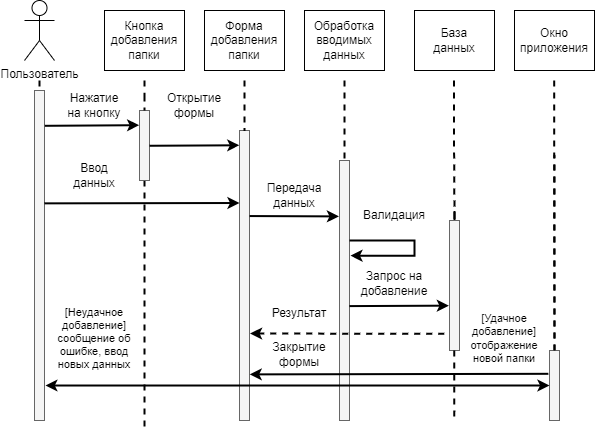

The diagram above was exported from draw.io. Its source (the exported page's mxGraphModel, read from the mxfile embedded in the PNG):
<mxGraphModel dx="2310" dy="-382" grid="1" gridSize="10" guides="1" tooltips="1" connect="1" arrows="1" fold="1" page="1" pageScale="1" pageWidth="827" pageHeight="1169" math="0" shadow="0">
  <root>
    <mxCell id="WIyWlLk6GJQsqaUBKTNV-0" />
    <mxCell id="WIyWlLk6GJQsqaUBKTNV-1" parent="WIyWlLk6GJQsqaUBKTNV-0" />
    <mxCell id="mThFh_tEdJcnAMhkM1pt-0" style="edgeStyle=orthogonalEdgeStyle;rounded=1;orthogonalLoop=1;jettySize=auto;html=1;endArrow=none;endFill=0;dashed=1;strokeWidth=2;" edge="1" parent="WIyWlLk6GJQsqaUBKTNV-1">
      <mxGeometry relative="1" as="geometry">
        <mxPoint x="-655" y="1600" as="targetPoint" />
        <mxPoint x="-655" y="1350" as="sourcePoint" />
      </mxGeometry>
    </mxCell>
    <mxCell id="mThFh_tEdJcnAMhkM1pt-1" value="Пользователь" style="shape=umlActor;verticalLabelPosition=bottom;verticalAlign=top;html=1;outlineConnect=0;" vertex="1" parent="WIyWlLk6GJQsqaUBKTNV-1">
      <mxGeometry x="-670" y="1270" width="30" height="60" as="geometry" />
    </mxCell>
    <mxCell id="mThFh_tEdJcnAMhkM1pt-2" value="" style="rounded=0;whiteSpace=wrap;html=1;fillColor=#f5f5f5;fontColor=#333333;strokeColor=#666666;" vertex="1" parent="WIyWlLk6GJQsqaUBKTNV-1">
      <mxGeometry x="-660" y="1360" width="10" height="330" as="geometry" />
    </mxCell>
    <mxCell id="mThFh_tEdJcnAMhkM1pt-3" value="Кнопка добавления папки" style="rounded=0;whiteSpace=wrap;html=1;" vertex="1" parent="WIyWlLk6GJQsqaUBKTNV-1">
      <mxGeometry x="-590" y="1280" width="80" height="60" as="geometry" />
    </mxCell>
    <mxCell id="mThFh_tEdJcnAMhkM1pt-4" style="edgeStyle=orthogonalEdgeStyle;rounded=1;orthogonalLoop=1;jettySize=auto;html=1;endArrow=none;endFill=0;dashed=1;strokeWidth=2;startArrow=none;" edge="1" parent="WIyWlLk6GJQsqaUBKTNV-1" source="mThFh_tEdJcnAMhkM1pt-5">
      <mxGeometry relative="1" as="geometry">
        <mxPoint x="-550" y="1700" as="targetPoint" />
        <mxPoint x="-550" y="1349.9999999999998" as="sourcePoint" />
      </mxGeometry>
    </mxCell>
    <mxCell id="mThFh_tEdJcnAMhkM1pt-5" value="" style="rounded=0;whiteSpace=wrap;html=1;fillColor=#f5f5f5;fontColor=#333333;strokeColor=#666666;" vertex="1" parent="WIyWlLk6GJQsqaUBKTNV-1">
      <mxGeometry x="-555" y="1380" width="10" height="70" as="geometry" />
    </mxCell>
    <mxCell id="mThFh_tEdJcnAMhkM1pt-6" value="" style="edgeStyle=orthogonalEdgeStyle;rounded=1;orthogonalLoop=1;jettySize=auto;html=1;endArrow=none;endFill=0;dashed=1;strokeWidth=2;" edge="1" parent="WIyWlLk6GJQsqaUBKTNV-1" target="mThFh_tEdJcnAMhkM1pt-5">
      <mxGeometry relative="1" as="geometry">
        <mxPoint x="-550" y="1600" as="targetPoint" />
        <mxPoint x="-550" y="1350" as="sourcePoint" />
      </mxGeometry>
    </mxCell>
    <mxCell id="mThFh_tEdJcnAMhkM1pt-7" value="" style="endArrow=classic;html=1;rounded=1;strokeWidth=2;exitX=1.033;exitY=0.107;exitDx=0;exitDy=0;exitPerimeter=0;entryX=-0.036;entryY=0.21;entryDx=0;entryDy=0;endFill=1;entryPerimeter=0;" edge="1" parent="WIyWlLk6GJQsqaUBKTNV-1" source="mThFh_tEdJcnAMhkM1pt-2" target="mThFh_tEdJcnAMhkM1pt-5">
      <mxGeometry width="50" height="50" relative="1" as="geometry">
        <mxPoint x="-560" y="1470" as="sourcePoint" />
        <mxPoint x="-560" y="1401" as="targetPoint" />
      </mxGeometry>
    </mxCell>
    <mxCell id="mThFh_tEdJcnAMhkM1pt-8" value="Нажатие на кнопку" style="text;html=1;strokeColor=none;fillColor=none;align=center;verticalAlign=middle;whiteSpace=wrap;rounded=0;" vertex="1" parent="WIyWlLk6GJQsqaUBKTNV-1">
      <mxGeometry x="-630" y="1360" width="60" height="30" as="geometry" />
    </mxCell>
    <mxCell id="mThFh_tEdJcnAMhkM1pt-9" value="Форма добавления&lt;br&gt;папки" style="rounded=0;whiteSpace=wrap;html=1;" vertex="1" parent="WIyWlLk6GJQsqaUBKTNV-1">
      <mxGeometry x="-490" y="1280" width="80" height="60" as="geometry" />
    </mxCell>
    <mxCell id="mThFh_tEdJcnAMhkM1pt-10" style="edgeStyle=orthogonalEdgeStyle;rounded=1;orthogonalLoop=1;jettySize=auto;html=1;endArrow=none;endFill=0;dashed=1;strokeWidth=2;startArrow=none;" edge="1" parent="WIyWlLk6GJQsqaUBKTNV-1" source="mThFh_tEdJcnAMhkM1pt-11">
      <mxGeometry relative="1" as="geometry">
        <mxPoint x="-450.3399999999997" y="1600" as="targetPoint" />
        <mxPoint x="-450" y="1350" as="sourcePoint" />
        <Array as="points">
          <mxPoint x="-450" y="1475" />
        </Array>
      </mxGeometry>
    </mxCell>
    <mxCell id="mThFh_tEdJcnAMhkM1pt-11" value="" style="rounded=0;whiteSpace=wrap;html=1;fillColor=#f5f5f5;fontColor=#333333;strokeColor=#666666;" vertex="1" parent="WIyWlLk6GJQsqaUBKTNV-1">
      <mxGeometry x="-455" y="1400" width="10" height="290" as="geometry" />
    </mxCell>
    <mxCell id="mThFh_tEdJcnAMhkM1pt-12" value="" style="edgeStyle=orthogonalEdgeStyle;rounded=1;orthogonalLoop=1;jettySize=auto;html=1;endArrow=none;endFill=0;dashed=1;strokeWidth=2;startArrow=none;" edge="1" parent="WIyWlLk6GJQsqaUBKTNV-1" target="mThFh_tEdJcnAMhkM1pt-11">
      <mxGeometry relative="1" as="geometry">
        <mxPoint x="-450.3399999999999" y="1600" as="targetPoint" />
        <mxPoint x="-450" y="1350" as="sourcePoint" />
        <Array as="points" />
      </mxGeometry>
    </mxCell>
    <mxCell id="mThFh_tEdJcnAMhkM1pt-13" value="Открытие формы" style="text;html=1;strokeColor=none;fillColor=none;align=center;verticalAlign=middle;whiteSpace=wrap;rounded=0;" vertex="1" parent="WIyWlLk6GJQsqaUBKTNV-1">
      <mxGeometry x="-530" y="1360" width="60" height="30" as="geometry" />
    </mxCell>
    <mxCell id="mThFh_tEdJcnAMhkM1pt-14" value="Ввод данных" style="text;html=1;strokeColor=none;fillColor=none;align=center;verticalAlign=middle;whiteSpace=wrap;rounded=0;" vertex="1" parent="WIyWlLk6GJQsqaUBKTNV-1">
      <mxGeometry x="-630" y="1430" width="60" height="30" as="geometry" />
    </mxCell>
    <mxCell id="mThFh_tEdJcnAMhkM1pt-15" value="" style="endArrow=classic;html=1;rounded=1;strokeWidth=2;exitX=0.998;exitY=0.342;exitDx=0;exitDy=0;exitPerimeter=0;entryX=0;entryY=0.25;entryDx=0;entryDy=0;" edge="1" parent="WIyWlLk6GJQsqaUBKTNV-1" source="mThFh_tEdJcnAMhkM1pt-2" target="mThFh_tEdJcnAMhkM1pt-11">
      <mxGeometry width="50" height="50" relative="1" as="geometry">
        <mxPoint x="-550" y="1500" as="sourcePoint" />
        <mxPoint x="-500" y="1450" as="targetPoint" />
      </mxGeometry>
    </mxCell>
    <mxCell id="mThFh_tEdJcnAMhkM1pt-16" value="Обработка вводимых данных" style="rounded=0;whiteSpace=wrap;html=1;" vertex="1" parent="WIyWlLk6GJQsqaUBKTNV-1">
      <mxGeometry x="-390" y="1280" width="80" height="60" as="geometry" />
    </mxCell>
    <mxCell id="mThFh_tEdJcnAMhkM1pt-17" style="edgeStyle=orthogonalEdgeStyle;rounded=1;orthogonalLoop=1;jettySize=auto;html=1;endArrow=none;endFill=0;dashed=1;strokeWidth=2;startArrow=none;" edge="1" parent="WIyWlLk6GJQsqaUBKTNV-1" source="mThFh_tEdJcnAMhkM1pt-18">
      <mxGeometry relative="1" as="geometry">
        <mxPoint x="-350.39999999999986" y="1600" as="targetPoint" />
        <mxPoint x="-350" y="1350" as="sourcePoint" />
        <Array as="points">
          <mxPoint x="-350" y="1475" />
          <mxPoint x="-350" y="1475" />
        </Array>
      </mxGeometry>
    </mxCell>
    <mxCell id="mThFh_tEdJcnAMhkM1pt-18" value="" style="rounded=0;whiteSpace=wrap;html=1;fillColor=#f5f5f5;fontColor=#333333;strokeColor=#666666;" vertex="1" parent="WIyWlLk6GJQsqaUBKTNV-1">
      <mxGeometry x="-355" y="1430" width="10" height="260" as="geometry" />
    </mxCell>
    <mxCell id="mThFh_tEdJcnAMhkM1pt-19" value="" style="edgeStyle=orthogonalEdgeStyle;rounded=1;orthogonalLoop=1;jettySize=auto;html=1;endArrow=none;endFill=0;dashed=1;strokeWidth=2;startArrow=none;" edge="1" parent="WIyWlLk6GJQsqaUBKTNV-1" target="mThFh_tEdJcnAMhkM1pt-18">
      <mxGeometry relative="1" as="geometry">
        <mxPoint x="-350.4000000000001" y="1600" as="targetPoint" />
        <mxPoint x="-350" y="1350" as="sourcePoint" />
        <Array as="points" />
      </mxGeometry>
    </mxCell>
    <mxCell id="mThFh_tEdJcnAMhkM1pt-20" value="" style="endArrow=classic;html=1;rounded=1;strokeWidth=2;exitX=1.005;exitY=0.295;exitDx=0;exitDy=0;exitPerimeter=0;entryX=-0.058;entryY=0.215;entryDx=0;entryDy=0;entryPerimeter=0;" edge="1" parent="WIyWlLk6GJQsqaUBKTNV-1" source="mThFh_tEdJcnAMhkM1pt-11" target="mThFh_tEdJcnAMhkM1pt-18">
      <mxGeometry width="50" height="50" relative="1" as="geometry">
        <mxPoint x="-410" y="1490" as="sourcePoint" />
        <mxPoint x="-360" y="1480" as="targetPoint" />
      </mxGeometry>
    </mxCell>
    <mxCell id="mThFh_tEdJcnAMhkM1pt-21" value="Передача данных" style="text;html=1;strokeColor=none;fillColor=none;align=center;verticalAlign=middle;whiteSpace=wrap;rounded=0;" vertex="1" parent="WIyWlLk6GJQsqaUBKTNV-1">
      <mxGeometry x="-430" y="1450" width="60" height="30" as="geometry" />
    </mxCell>
    <mxCell id="mThFh_tEdJcnAMhkM1pt-22" value="База&lt;br&gt;данных" style="rounded=0;whiteSpace=wrap;html=1;" vertex="1" parent="WIyWlLk6GJQsqaUBKTNV-1">
      <mxGeometry x="-280" y="1280" width="80" height="60" as="geometry" />
    </mxCell>
    <mxCell id="mThFh_tEdJcnAMhkM1pt-23" value="" style="edgeStyle=orthogonalEdgeStyle;rounded=1;orthogonalLoop=1;jettySize=auto;html=1;endArrow=none;endFill=0;dashed=1;strokeWidth=2;startArrow=none;" edge="1" parent="WIyWlLk6GJQsqaUBKTNV-1" source="mThFh_tEdJcnAMhkM1pt-24">
      <mxGeometry relative="1" as="geometry">
        <mxPoint x="-240" y="1600" as="targetPoint" />
        <mxPoint x="-240.42000000000002" y="1349.9999999999998" as="sourcePoint" />
        <Array as="points">
          <mxPoint x="-240" y="1475" />
          <mxPoint x="-240" y="1475" />
        </Array>
      </mxGeometry>
    </mxCell>
    <mxCell id="mThFh_tEdJcnAMhkM1pt-24" value="" style="rounded=0;whiteSpace=wrap;html=1;fillColor=#f5f5f5;fontColor=#333333;strokeColor=#666666;" vertex="1" parent="WIyWlLk6GJQsqaUBKTNV-1">
      <mxGeometry x="-245" y="1490" width="10" height="130" as="geometry" />
    </mxCell>
    <mxCell id="mThFh_tEdJcnAMhkM1pt-25" value="" style="edgeStyle=orthogonalEdgeStyle;rounded=1;orthogonalLoop=1;jettySize=auto;html=1;endArrow=none;endFill=0;dashed=1;strokeWidth=2;startArrow=none;" edge="1" parent="WIyWlLk6GJQsqaUBKTNV-1" target="mThFh_tEdJcnAMhkM1pt-24">
      <mxGeometry relative="1" as="geometry">
        <mxPoint x="-240" y="1600" as="targetPoint" />
        <mxPoint x="-240.42000000000007" y="1350" as="sourcePoint" />
        <Array as="points" />
      </mxGeometry>
    </mxCell>
    <mxCell id="mThFh_tEdJcnAMhkM1pt-26" value="Валидация" style="text;html=1;strokeColor=none;fillColor=none;align=center;verticalAlign=middle;whiteSpace=wrap;rounded=0;" vertex="1" parent="WIyWlLk6GJQsqaUBKTNV-1">
      <mxGeometry x="-330" y="1470" width="60" height="30" as="geometry" />
    </mxCell>
    <mxCell id="mThFh_tEdJcnAMhkM1pt-27" value="" style="endArrow=classic;html=1;rounded=1;strokeWidth=2;exitX=0.989;exitY=0.56;exitDx=0;exitDy=0;exitPerimeter=0;entryX=-0.065;entryY=0.655;entryDx=0;entryDy=0;entryPerimeter=0;" edge="1" parent="WIyWlLk6GJQsqaUBKTNV-1" source="mThFh_tEdJcnAMhkM1pt-18" target="mThFh_tEdJcnAMhkM1pt-24">
      <mxGeometry width="50" height="50" relative="1" as="geometry">
        <mxPoint x="-344.75999999999993" y="1560.24" as="sourcePoint" />
        <mxPoint x="-255.23000000000008" y="1559.9999999999998" as="targetPoint" />
      </mxGeometry>
    </mxCell>
    <mxCell id="mThFh_tEdJcnAMhkM1pt-28" value="Запрос на добавление" style="text;html=1;strokeColor=none;fillColor=none;align=center;verticalAlign=middle;whiteSpace=wrap;rounded=0;" vertex="1" parent="WIyWlLk6GJQsqaUBKTNV-1">
      <mxGeometry x="-330" y="1530" width="60" height="45" as="geometry" />
    </mxCell>
    <mxCell id="mThFh_tEdJcnAMhkM1pt-29" value="" style="endArrow=classic;html=1;rounded=1;strokeWidth=2;exitX=1.033;exitY=0.107;exitDx=0;exitDy=0;exitPerimeter=0;entryX=-0.025;entryY=0.051;entryDx=0;entryDy=0;endFill=1;entryPerimeter=0;" edge="1" parent="WIyWlLk6GJQsqaUBKTNV-1" target="mThFh_tEdJcnAMhkM1pt-11">
      <mxGeometry width="50" height="50" relative="1" as="geometry">
        <mxPoint x="-545" y="1415.2700000000004" as="sourcePoint" />
        <mxPoint x="-450.6899999999999" y="1414.66" as="targetPoint" />
      </mxGeometry>
    </mxCell>
    <mxCell id="mThFh_tEdJcnAMhkM1pt-30" style="edgeStyle=orthogonalEdgeStyle;rounded=0;orthogonalLoop=1;jettySize=auto;html=1;entryX=1.095;entryY=0.366;entryDx=0;entryDy=0;entryPerimeter=0;endArrow=classic;endFill=1;strokeWidth=2;" edge="1" parent="WIyWlLk6GJQsqaUBKTNV-1" target="mThFh_tEdJcnAMhkM1pt-18">
      <mxGeometry relative="1" as="geometry">
        <mxPoint x="-345" y="1510" as="sourcePoint" />
        <Array as="points">
          <mxPoint x="-345" y="1510" />
          <mxPoint x="-280" y="1510" />
          <mxPoint x="-280" y="1525" />
        </Array>
      </mxGeometry>
    </mxCell>
    <mxCell id="mThFh_tEdJcnAMhkM1pt-31" value="" style="endArrow=none;dashed=1;html=1;rounded=0;strokeWidth=2;startArrow=classic;startFill=1;entryX=-0.084;entryY=0.872;entryDx=0;entryDy=0;entryPerimeter=0;exitX=1.06;exitY=0.7;exitDx=0;exitDy=0;exitPerimeter=0;" edge="1" parent="WIyWlLk6GJQsqaUBKTNV-1" source="mThFh_tEdJcnAMhkM1pt-11" target="mThFh_tEdJcnAMhkM1pt-24">
      <mxGeometry width="50" height="50" relative="1" as="geometry">
        <mxPoint x="-360" y="1520" as="sourcePoint" />
        <mxPoint x="-310" y="1470" as="targetPoint" />
      </mxGeometry>
    </mxCell>
    <mxCell id="mThFh_tEdJcnAMhkM1pt-32" value="Результат" style="text;html=1;strokeColor=none;fillColor=none;align=center;verticalAlign=middle;whiteSpace=wrap;rounded=0;" vertex="1" parent="WIyWlLk6GJQsqaUBKTNV-1">
      <mxGeometry x="-425" y="1560" width="60" height="45" as="geometry" />
    </mxCell>
    <mxCell id="mThFh_tEdJcnAMhkM1pt-33" value="Окно приложения" style="rounded=0;whiteSpace=wrap;html=1;" vertex="1" parent="WIyWlLk6GJQsqaUBKTNV-1">
      <mxGeometry x="-180" y="1280" width="80" height="60" as="geometry" />
    </mxCell>
    <mxCell id="mThFh_tEdJcnAMhkM1pt-34" value="" style="edgeStyle=orthogonalEdgeStyle;rounded=1;orthogonalLoop=1;jettySize=auto;html=1;endArrow=none;endFill=0;dashed=1;strokeWidth=2;startArrow=none;" edge="1" parent="WIyWlLk6GJQsqaUBKTNV-1" source="mThFh_tEdJcnAMhkM1pt-36">
      <mxGeometry relative="1" as="geometry">
        <mxPoint x="-140" y="1690" as="targetPoint" />
        <mxPoint x="-140.3000000000001" y="1349.9999999999998" as="sourcePoint" />
        <Array as="points">
          <mxPoint x="-140.27" y="1420" />
        </Array>
      </mxGeometry>
    </mxCell>
    <mxCell id="mThFh_tEdJcnAMhkM1pt-35" value="" style="edgeStyle=orthogonalEdgeStyle;rounded=1;orthogonalLoop=1;jettySize=auto;html=1;endArrow=none;endFill=0;dashed=1;strokeWidth=2;startArrow=none;" edge="1" parent="WIyWlLk6GJQsqaUBKTNV-1">
      <mxGeometry relative="1" as="geometry">
        <mxPoint x="-240" y="1680" as="targetPoint" />
        <mxPoint x="-240.25" y="1620" as="sourcePoint" />
        <Array as="points">
          <mxPoint x="-240.25" y="1690" />
        </Array>
      </mxGeometry>
    </mxCell>
    <mxCell id="mThFh_tEdJcnAMhkM1pt-36" value="" style="rounded=0;whiteSpace=wrap;html=1;fillColor=#f5f5f5;fontColor=#333333;strokeColor=#666666;" vertex="1" parent="WIyWlLk6GJQsqaUBKTNV-1">
      <mxGeometry x="-145" y="1620" width="10" height="70" as="geometry" />
    </mxCell>
    <mxCell id="mThFh_tEdJcnAMhkM1pt-37" value="" style="edgeStyle=orthogonalEdgeStyle;rounded=1;orthogonalLoop=1;jettySize=auto;html=1;endArrow=none;endFill=0;dashed=1;strokeWidth=2;startArrow=none;" edge="1" parent="WIyWlLk6GJQsqaUBKTNV-1" target="mThFh_tEdJcnAMhkM1pt-36">
      <mxGeometry relative="1" as="geometry">
        <mxPoint x="-140" y="1690" as="targetPoint" />
        <mxPoint x="-140.30000000000018" y="1350" as="sourcePoint" />
        <Array as="points" />
      </mxGeometry>
    </mxCell>
    <mxCell id="mThFh_tEdJcnAMhkM1pt-38" value="" style="endArrow=classic;startArrow=classic;html=1;rounded=0;strokeWidth=2;entryX=0;entryY=0.5;entryDx=0;entryDy=0;exitX=1.093;exitY=0.894;exitDx=0;exitDy=0;exitPerimeter=0;" edge="1" parent="WIyWlLk6GJQsqaUBKTNV-1" source="mThFh_tEdJcnAMhkM1pt-2" target="mThFh_tEdJcnAMhkM1pt-36">
      <mxGeometry width="50" height="50" relative="1" as="geometry">
        <mxPoint x="-310" y="1610" as="sourcePoint" />
        <mxPoint x="-260" y="1560" as="targetPoint" />
      </mxGeometry>
    </mxCell>
    <mxCell id="mThFh_tEdJcnAMhkM1pt-39" value="[Неудачное добавление]&lt;br style=&quot;font-size: 11px;&quot;&gt;сообщение об ошибке, ввод новых данных" style="text;html=1;strokeColor=none;fillColor=none;align=center;verticalAlign=middle;whiteSpace=wrap;rounded=0;fontSize=11;" vertex="1" parent="WIyWlLk6GJQsqaUBKTNV-1">
      <mxGeometry x="-645" y="1575" width="90" height="65" as="geometry" />
    </mxCell>
    <mxCell id="mThFh_tEdJcnAMhkM1pt-40" value="[Удачное добавление]&lt;br style=&quot;font-size: 11px&quot;&gt;отображение новой папки" style="text;html=1;strokeColor=none;fillColor=none;align=center;verticalAlign=middle;whiteSpace=wrap;rounded=0;fontSize=11;" vertex="1" parent="WIyWlLk6GJQsqaUBKTNV-1">
      <mxGeometry x="-235" y="1575" width="90" height="65" as="geometry" />
    </mxCell>
    <mxCell id="mThFh_tEdJcnAMhkM1pt-41" value="" style="endArrow=classic;html=1;rounded=0;fontSize=11;strokeWidth=2;entryX=1.018;entryY=0.841;entryDx=0;entryDy=0;entryPerimeter=0;exitX=-0.116;exitY=0.333;exitDx=0;exitDy=0;exitPerimeter=0;" edge="1" parent="WIyWlLk6GJQsqaUBKTNV-1" source="mThFh_tEdJcnAMhkM1pt-36" target="mThFh_tEdJcnAMhkM1pt-11">
      <mxGeometry width="50" height="50" relative="1" as="geometry">
        <mxPoint x="-150" y="1640" as="sourcePoint" />
        <mxPoint x="-330" y="1560" as="targetPoint" />
      </mxGeometry>
    </mxCell>
    <mxCell id="mThFh_tEdJcnAMhkM1pt-42" value="Закрытие формы" style="text;html=1;strokeColor=none;fillColor=none;align=center;verticalAlign=middle;whiteSpace=wrap;rounded=0;" vertex="1" parent="WIyWlLk6GJQsqaUBKTNV-1">
      <mxGeometry x="-425" y="1601" width="60" height="45" as="geometry" />
    </mxCell>
  </root>
</mxGraphModel>